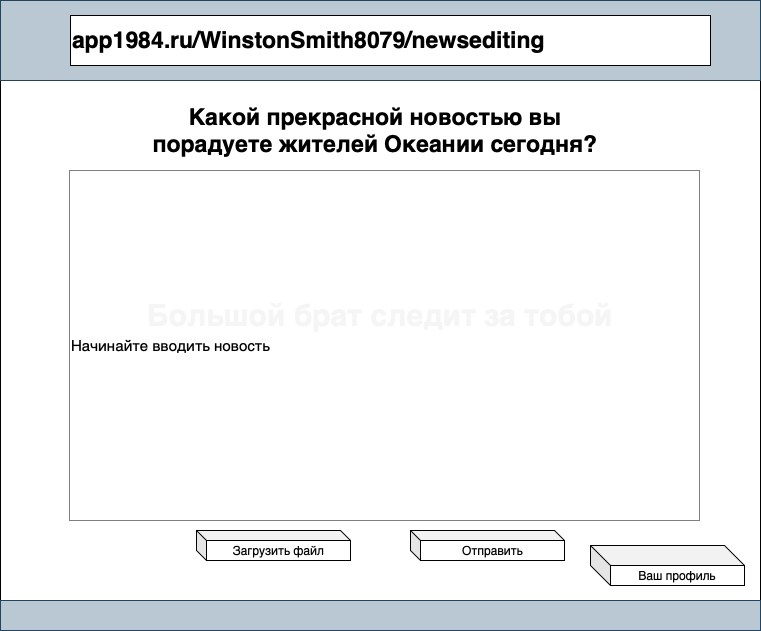

The diagram above was exported from draw.io. Its source (the exported page's mxGraphModel, read from the mxfile embedded in the PNG):
<mxGraphModel dx="1113" dy="759" grid="1" gridSize="10" guides="1" tooltips="1" connect="1" arrows="1" fold="1" page="1" pageScale="1" pageWidth="827" pageHeight="1169" math="0" shadow="0">
  <root>
    <mxCell id="0" />
    <mxCell id="1" parent="0" />
    <mxCell id="uTiVXcSThyZOVo2iEM_w-1" value="&lt;h1&gt;&lt;font color=&quot;#ebebeb&quot;&gt;Большой брат следит за тобой&lt;/font&gt;&lt;/h1&gt;" style="rounded=0;whiteSpace=wrap;html=1;fontSize=15;fontColor=none;" vertex="1" parent="1">
      <mxGeometry x="30" y="20" width="760" height="630" as="geometry" />
    </mxCell>
    <mxCell id="uTiVXcSThyZOVo2iEM_w-2" value="" style="rounded=0;whiteSpace=wrap;html=1;fillColor=#bac8d3;strokeColor=#23445d;fontSize=15;fontColor=none;" vertex="1" parent="1">
      <mxGeometry x="30" y="20" width="760" height="80" as="geometry" />
    </mxCell>
    <mxCell id="uTiVXcSThyZOVo2iEM_w-3" value="" style="rounded=0;whiteSpace=wrap;html=1;fillColor=#bac8d3;strokeColor=#23445d;fontSize=15;fontColor=none;" vertex="1" parent="1">
      <mxGeometry x="30" y="620" width="760" height="30" as="geometry" />
    </mxCell>
    <mxCell id="uTiVXcSThyZOVo2iEM_w-4" value="&lt;h2&gt;app1984.ru/WinstonSmith8079/newsediting&lt;/h2&gt;" style="rounded=0;whiteSpace=wrap;html=1;align=left;fontSize=15;fontColor=none;" vertex="1" parent="1">
      <mxGeometry x="100" y="35" width="640" height="50" as="geometry" />
    </mxCell>
    <mxCell id="uTiVXcSThyZOVo2iEM_w-5" value="&lt;h2&gt;Какой прекрасной новостью вы порадуете жителей Океании сегодня?&lt;/h2&gt;" style="text;html=1;strokeColor=none;fillColor=none;align=center;verticalAlign=middle;whiteSpace=wrap;rounded=0;fontSize=15;fontColor=none;" vertex="1" parent="1">
      <mxGeometry x="180" y="110" width="450" height="80" as="geometry" />
    </mxCell>
    <mxCell id="uTiVXcSThyZOVo2iEM_w-6" value="Начинайте вводить новость" style="rounded=0;whiteSpace=wrap;html=1;fontSize=15;fontColor=none;opacity=50;align=left;" vertex="1" parent="1">
      <mxGeometry x="99" y="190" width="630" height="350" as="geometry" />
    </mxCell>
    <mxCell id="uTiVXcSThyZOVo2iEM_w-8" value="Загрузить файл" style="shape=cube;whiteSpace=wrap;html=1;boundedLbl=1;backgroundOutline=1;darkOpacity=0.05;darkOpacity2=0.1;size=10;" vertex="1" parent="1">
      <mxGeometry x="226" y="550" width="154" height="30" as="geometry" />
    </mxCell>
    <mxCell id="uTiVXcSThyZOVo2iEM_w-9" value="Отправить" style="shape=cube;whiteSpace=wrap;html=1;boundedLbl=1;backgroundOutline=1;darkOpacity=0.05;darkOpacity2=0.1;size=10;" vertex="1" parent="1">
      <mxGeometry x="440" y="550" width="154" height="30" as="geometry" />
    </mxCell>
    <mxCell id="uTiVXcSThyZOVo2iEM_w-11" value="Ваш профиль" style="shape=cube;whiteSpace=wrap;html=1;boundedLbl=1;backgroundOutline=1;darkOpacity=0.05;darkOpacity2=0.1;" vertex="1" parent="1">
      <mxGeometry x="620" y="565" width="154" height="40" as="geometry" />
    </mxCell>
  </root>
</mxGraphModel>